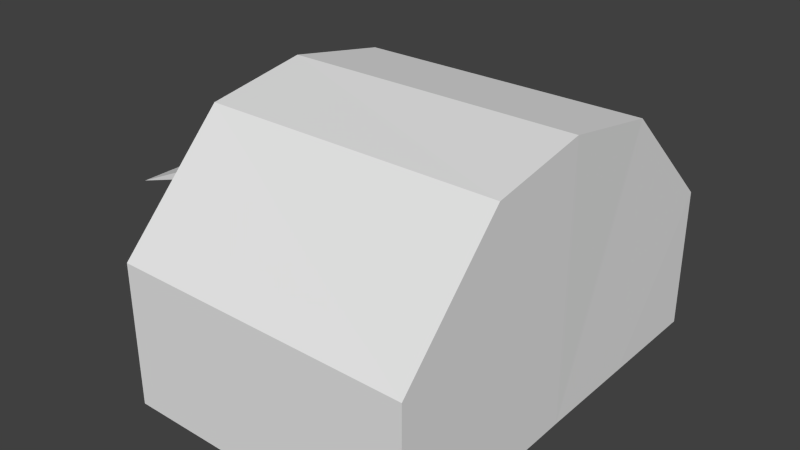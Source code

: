 # Source: canteen.blend  (saved by Blender 2.75.0; exported with 4.5.12 LTS)
import bpy
from mathutils import Matrix  # noqa: F401  (used for matrix-valued properties, if any)

bpy.ops.wm.read_factory_settings(use_empty=True)
scene = bpy.context.scene
scene.name = 'Scene'

# ---- collections
col_collection_1 = bpy.data.collections.new('Collection 1'); scene.collection.children.link(col_collection_1)

# ---- materials (node trees are filled in below, after node groups)
mat_material = bpy.data.materials.new('Material')
mat_material.alpha_threshold = 0.0
mat_material.use_transparent_shadow = False
mat_material.roughness = 0.5
mat_material.line_color = (0.0, 0.0, 0.0, 1.0)

# ---- material node trees

# ---- world
world_world = bpy.data.worlds.new('World'); scene.world = world_world
world_world.color = (0.05088, 0.05088, 0.05088)
world_world.use_sun_shadow = False
world_world.sun_shadow_jitter_overblur = 0.0
world_world.cycles.sampling_method = 'MANUAL'
world_world.cycles.sample_map_resolution = 256

# ---- meshes
me_cube = bpy.data.meshes.new('Cube')
me_cube.from_pydata([(-1.0, -1.0, -1.0), (-1.0, -1.0, 1.0), (-1.0, 1.0, -1.0), (-1.0, 1.0, 1.0), (1.0, -1.0, -1.0), (1.0, -1.0, 1.0), (1.0, 1.0, -1.0), (1.0, 1.0, 1.0)], [], [(1, 3, 2, 0), (3, 7, 6, 2), (7, 5, 4, 6), (5, 1, 0, 4), (0, 2, 6, 4), (5, 7, 3, 1)])
me_cube.use_remesh_preserve_volume = False
me_cube.use_remesh_preserve_attributes = False
me_cube.use_mirror_vertex_groups = False
me_cube.update()
me_momoghar = bpy.data.meshes.new('momoghar')
me_momoghar.from_pydata([(-1.0, -1.0, -1.0), (-1.0, -0.4945, -1.0), (1.0, -0.4945, -1.022), (1.0, -1.0, -1.046), (-1.0, -1.0, 1.0), (-1.0, -0.4945, 2.551), (-1.0, -0.4945, 1.815), (-1.0, -0.5438, 1.815), (-1.0, -0.5438, 1.812), (-1.0, -0.9561, 0.6063), (-1.0, -0.5431, 0.6063), (-1.0, -0.5431, 0.608), (-1.0, -0.4945, 0.608), (1.0, -0.01791, -1.0), (1.0, -1.0, 0.9544), (1.0, -0.4945, 2.529), (-1.0, -0.01791, 2.778), (-1.0, -0.01791, 1.815), (-0.9921, 0.5906, 1.815), (-0.7251, 0.5906, 1.815), (-0.7251, -0.5438, 1.815), (-0.9906, 0.3776, 1.815), (-0.9906, 0.4756, 1.815), (-0.992, 0.5892, 1.815), (-0.7252, 0.5892, 1.815), (-0.7252, 0.5901, 1.815), (-0.992, 0.5901, 1.815), (-0.7251, -0.5438, 1.812), (-0.7251, -0.9561, 0.6063), (-0.7251, -0.5431, 0.6063), (-0.7251, -0.5431, 0.608), (-0.7251, 0.5906, 0.608), (-0.9961, 0.5906, 0.608), (-0.9946, 0.4756, 0.608), (-0.9946, 0.208, 0.608), (-1.0, -0.01791, 0.608), (-1.0, -0.01791, -1.0), (1.0, -0.01791, 2.778), (-0.9883, 0.4756, 2.513), (-0.992, 0.5892, 1.819), (-0.9921, 0.5906, 1.814), (-0.7252, 0.5906, 1.814), (-0.7252, 0.5906, 0.6261), (-0.996, 0.5906, 0.6261), (-0.7251, -0.5431, 1.813), (-0.7251, -0.5438, 0.608), (-1.0, 0.4756, -1.0), (1.0, 0.4756, -1.0), (0.9883, 0.4756, 2.513), (-1.0, 1.0, 1.0), (-0.9963, 0.6095, 0.6261), (-0.9986, 0.8509, 0.8573), (-1.0, 1.0, -1.0), (1.0, 1.0, -1.0), (1.0, 1.0, 1.0), (-0.9992, 0.9139, 0.6261), (-0.7252, 0.5892, 1.819), (-0.7252, 0.9139, 0.6261)], [], [(1, 2, 3, 0), (0, 4, 5, 6, 7, 8, 9, 10, 11, 12, 1), (2, 1, 36, 13), (3, 14, 4, 0), (2, 15, 14, 3), (5, 4, 14, 15), (6, 5, 16, 17), (18, 19, 20, 7, 6, 17, 21, 22, 23, 24, 25, 26), (8, 7, 20, 27), (27, 28, 9, 8), (9, 28, 29, 10), (10, 29, 30, 11), (30, 31, 32, 33, 34, 35, 12, 11), (1, 12, 35, 36), (13, 37, 15, 2), (15, 37, 16, 5), (17, 16, 38, 21), (22, 38, 49, 51, 40, 18, 26, 39, 23), (32, 31, 19, 18, 40, 41, 42, 43), (20, 19, 31, 30, 44, 27), (21, 38, 22), (28, 27, 45, 30, 29), (36, 34, 33, 46), (36, 35, 34), (47, 13, 36, 46), (48, 38, 16, 37), (32, 43, 50), (30, 45, 27, 44), (53, 47, 46, 52), (48, 37, 13, 47), (54, 49, 38, 48), (52, 46, 33, 32, 50, 55, 51, 49), (54, 53, 52, 49), (54, 48, 47, 53), (56, 39, 26, 25), (56, 24, 23, 39), (25, 24, 56), (41, 40, 51, 55, 57), (57, 42, 41), (55, 50, 43, 42, 57)])
me_momoghar.materials.append(mat_material)
me_momoghar.use_remesh_preserve_volume = False
me_momoghar.use_remesh_preserve_attributes = False
me_momoghar.use_mirror_vertex_groups = False
me_momoghar.update()
me_plane_001 = bpy.data.meshes.new('Plane.001')
me_plane_001.from_pydata([(-1.0, -1.0, 0.0), (-1.0, 1.0, 0.0), (-1.0, 0.4519, 0.0), (1.0, 0.4519, 0.0), (-1.0, -0.5123, 0.0), (1.0, -0.5123, 0.0), (0.4224, -1.0, -0.206), (0.5919, 0.972, -0.09072), (0.88, 0.7569, -0.04014), (0.8577, -0.7084, -0.1054), (1.0, -0.07658, 0.0), (-1.0, -0.07658, 0.0), (1.276, 0.03322, -0.1511)], [], [(12, 10, 3, 8), (0, 6, 9, 4), (11, 12, 8, 2), (2, 8, 7, 1), (4, 9, 12, 11), (9, 5, 10, 12)])
me_plane_001.use_remesh_preserve_volume = False
me_plane_001.use_remesh_preserve_attributes = False
me_plane_001.use_mirror_vertex_groups = False
me_plane_001.update()
me_plane = bpy.data.meshes.new('Plane')
me_plane.from_pydata([(1.0, -0.9706, 0.0005178), (1.0, 0.9607, 0.0005178), (-0.9998, 0.5444, 0.002377), (1.0, 0.5444, 0.002377), (0.2927, -0.9649, 0.0005178), (0.2927, 0.9298, 0.0005178), (-0.4502, 0.7228, 0.003142), (-0.9999, -0.4501, 0.00118), (1.0, -0.4501, 0.00118), (-0.5452, -0.6809, 0.003167)], [], [(6, 3, 1, 5), (9, 8, 3, 6), (7, 9, 6, 2), (4, 0, 8, 9)])
me_plane.use_remesh_preserve_volume = False
me_plane.use_remesh_preserve_attributes = False
me_plane.use_mirror_vertex_groups = False
me_plane.update()

# ---- objects
ob_cube = bpy.data.objects.new('Cube', me_cube)
ob_momoghar = bpy.data.objects.new('momoGhar', me_momoghar)
ob_momogharsanochat = bpy.data.objects.new('momogharsanochat', me_plane_001)
ob_momogharjhyal = bpy.data.objects.new('momogharjhyal', me_plane)

# ---- transforms, parenting, visibility, modifiers, constraints
ob_cube.location = (-1.988, -0.03407, 1.851)
ob_cube.scale = (-0.0753, -0.05458, 1.0)
ob_cube.lineart.crease_threshold = 0.0
ob_momoghar.location = (0.0, 0.004378, 0.993)
ob_momoghar.scale = (2.08, 2.982, 1.0)
ob_momoghar.lock_rotations_4d = False
ob_momoghar.empty_display_type = 'ARROWS'
ob_momoghar.lineart.crease_threshold = 0.0
ob_momogharsanochat.parent = ob_momoghar
ob_momogharsanochat.matrix_parent_inverse = Matrix(((0.4809, 0.0, 0.0, 0.0), (0.0, 0.3354, 0.0, -0.001468), (0.0, 0.0, 1.0, -0.993), (0.0, 0.0, 0.0, 1.0)))
ob_momogharsanochat.location = (-2.036, -0.03449, 2.877)
ob_momogharsanochat.rotation_euler = (0.0, -0.4538, 0.0)
ob_momogharsanochat.scale = (1.0, 1.934, 1.0)
ob_momogharsanochat.lineart.crease_threshold = 0.0
ob_momogharjhyal.parent = ob_momoghar
ob_momogharjhyal.matrix_parent_inverse = Matrix(((0.4809, 0.0, 0.0, 0.0), (0.0, 0.3354, 0.0, -0.001468), (0.0, 0.0, 1.0, 0.0), (0.0, 0.0, 0.0, 1.0)))
ob_momogharjhyal.location = (-1.999, -0.01882, 1.334)
ob_momogharjhyal.rotation_euler = (0.0, 1.555, 0.0)
ob_momogharjhyal.scale = (0.8413, 2.941, 4.5)
ob_momogharjhyal.lineart.crease_threshold = 0.0

# ---- collection membership
col_collection_1.objects.link(ob_cube)
col_collection_1.objects.link(ob_momoghar)
col_collection_1.objects.link(ob_momogharsanochat)
col_collection_1.objects.link(ob_momogharjhyal)

# ---- scene / render settings (as saved in the file)
scene.frame_start = 1; scene.frame_end = 250; scene.frame_set(1)
scene.render.engine = 'BLENDER_EEVEE_NEXT'
scene.render.resolution_percentage = 50
scene.render.dither_intensity = 0.0
scene.cycles.use_denoising = False
scene.cycles.samples = 10
scene.cycles.sampling_pattern = 'TABULATED_SOBOL'
scene.cycles.light_sampling_threshold = 0.0
scene.cycles.use_adaptive_sampling = False
scene.cycles.use_light_tree = False
scene.cycles.blur_glossy = 0.0
scene.cycles.pixel_filter_type = 'GAUSSIAN'
scene.cycles.sample_clamp_indirect = 0.0
scene.view_settings.view_transform = 'Standard'
bpy.context.view_layer.update()

# ---- added for rendering (the .blend has no active camera and no usable light): camera, sun
cam_auto = bpy.data.cameras.new('AutoCamera')
cam_auto.lens = 50.0
cam_auto.sensor_width = 36.0
cam_auto.clip_end = 1000.0
ob_auto_camera = bpy.data.objects.new('AutoCamera', cam_auto)
scene.collection.objects.link(ob_auto_camera)
ob_auto_camera.location = (7.60266, -9.63163, 8.28299)
ob_auto_camera.rotation_euler = (1.09748, -7.21219e-08, 0.694738)
scene.camera = ob_auto_camera
light_auto_sun = bpy.data.lights.new('AutoSun', 'SUN')
light_auto_sun.energy = 3.0
light_auto_sun.angle = 0.0523599
ob_auto_sun = bpy.data.objects.new('AutoSun', light_auto_sun)
scene.collection.objects.link(ob_auto_sun)
ob_auto_sun.rotation_euler = (0.872665, 0.174533, 0.523599)
bpy.context.view_layer.update()

